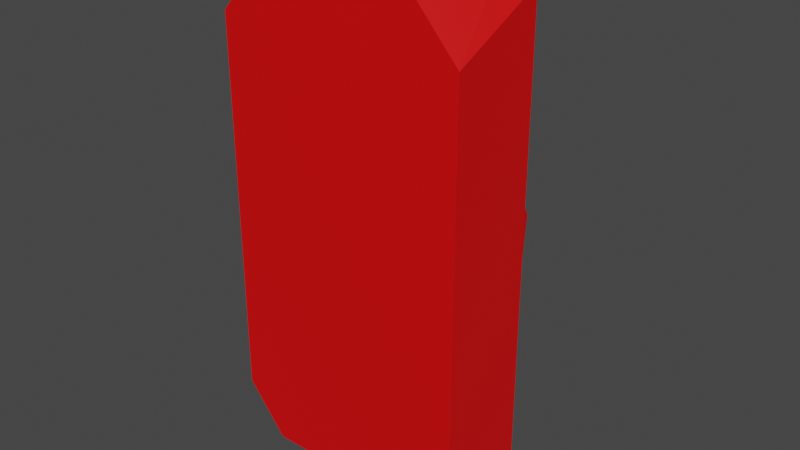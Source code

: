 # Source: Body1.blend  (saved by Blender 3.4.6; exported with 4.5.12 LTS)
import bpy
from mathutils import Matrix  # noqa: F401  (used for matrix-valued properties, if any)

bpy.ops.wm.read_factory_settings(use_empty=True)
scene = bpy.context.scene
scene.name = 'Scene'

# ---- collections
col_collection = bpy.data.collections.new('Collection'); scene.collection.children.link(col_collection)

# ---- materials (node trees are filled in below, after node groups)
mat_material = bpy.data.materials.new('Material')
mat_material.alpha_threshold = 0.0
mat_material.use_transparent_shadow = False
mat_material.roughness = 0.5
mat_material.line_color = (0.0, 0.0, 0.0, 1.0)

# ---- material node trees
mat_material.use_nodes = True; mat_material.node_tree.nodes.clear()
_N = mat_material.node_tree.nodes; _L = mat_material.node_tree.links
n0 = _N.new('ShaderNodeOutputMaterial'); n0.name = 'Material Output'; n0.location = (300, 300)
n1 = _N.new('ShaderNodeBsdfPrincipled'); n1.name = 'Principled BSDF'; n1.location = (10, 300)
n1.distribution = 'GGX'
n1.subsurface_method = 'RANDOM_WALK_SKIN'
n1.inputs[0].default_value = (0.8, 0.0, 0.0008479, 1.0)
n1.inputs[3].default_value = 1.45
n1.inputs[27].default_value = (0.0, 0.0, 0.0, 1.0)
n1.inputs[28].default_value = 1.0
_L.new(n1.outputs[0], n0.inputs[0])
n0.is_active_output = True

# ---- world
world_world = bpy.data.worlds.new('World'); scene.world = world_world
world_world.use_nodes = True; world_world.node_tree.nodes.clear()
_N = world_world.node_tree.nodes; _L = world_world.node_tree.links
n0 = _N.new('ShaderNodeOutputWorld'); n0.name = 'World Output'; n0.location = (300, 300)
n1 = _N.new('ShaderNodeBackground'); n1.name = 'Background'; n1.location = (10, 300)
n1.inputs[0].default_value = (0.05088, 0.05088, 0.05088, 1.0)
_L.new(n1.outputs[0], n0.inputs[0])
n0.is_active_output = True
world_world.color = (0.05088, 0.05088, 0.05088)
world_world.use_sun_shadow = False
world_world.sun_shadow_jitter_overblur = 0.0

# ---- meshes
me_cube_001 = bpy.data.meshes.new('Cube.001')
me_cube_001.from_pydata([(-2.562, -1.601, 3.999), (-2.562, 0.3992, 4.932), (-2.562, -1.601, -3.833), (-2.562, 0.3992, -4.861), (2.562, -1.601, 3.999), (2.562, 0.3992, 4.932), (2.562, -1.601, -3.833), (2.562, 0.3992, -4.861), (1.732, -1.601, -4.861), (-1.732, -1.601, -4.861), (-2.006, 0.3992, -5.726), (2.006, 0.3992, -5.726), (-1.732, -1.601, 4.932), (1.732, -1.601, 4.932), (2.006, 0.3992, 5.612), (-2.006, 0.3992, 5.612), (-2.562, -1.601, 1.792), (-2.562, 0.3992, 1.792), (2.562, -1.601, 1.792), (2.562, 0.3992, 1.792), (2.006, 0.3992, 1.977), (-2.006, 0.3992, 1.977), (-1.732, -1.601, 1.792), (1.732, -1.601, 1.792), (-1.732, 1.464, -3.17), (1.732, 1.464, -3.17), (1.732, 1.791, 0.07751), (-1.732, 1.791, 0.07751)], [], [(16, 17, 3, 2), (8, 11, 7, 6), (18, 19, 5, 4), (12, 15, 1, 0), (23, 18, 4, 13), (21, 17, 1, 15), (19, 20, 14, 5), (20, 21, 15, 14), (16, 22, 12, 0), (22, 23, 13, 12), (4, 5, 14, 13), (13, 14, 15, 12), (2, 3, 10, 9), (9, 10, 11, 8), (9, 8, 23, 22), (2, 9, 22, 16), (11, 10, 24, 25), (7, 11, 20, 19), (10, 3, 17, 21), (8, 6, 18, 23), (6, 7, 19, 18), (0, 1, 17, 16), (25, 24, 27, 26), (10, 21, 27, 24), (21, 20, 26, 27), (20, 11, 25, 26)])
_uv = me_cube_001.uv_layers.new(name='UVMap')
_uv.uv.foreach_set('vector', [0.5204, 0.05123, 0.7473, 0.1647, 0.6702, 0.3189, 0.4552, 0.1816, 0.3481, 0.3957, 0.5751, 0.5092, 0.5567, 0.5459, 0.3179, 0.4562, 0.2527, 0.5866, 0.4796, 0.7001, 0.4433, 0.7729, 0.2271, 0.6378, 0.1211, 0.8497, 0.3481, 0.9632, 0.3298, 0.9999, 0.07513, 0.8972, 0.2159, 0.5683, 0.2527, 0.5866, 0.2271, 0.6378, 0.1795, 0.641, 0.6699, 0.7953, 0.7066, 0.8136, 0.6702, 0.8864, 0.6335, 0.868, 0.4796, 0.7001, 0.5164, 0.7185, 0.48, 0.7913, 0.4433, 0.7729, 0.5164, 0.7185, 0.6699, 0.7953, 0.6335, 0.868, 0.48, 0.7913, 0.02566, 0.4731, 0.06242, 0.4915, 0.02603, 0.5643, 8.853e-05, 0.5243, 0.06242, 0.4915, 0.2159, 0.5683, 0.1795, 0.641, 0.02603, 0.5643, 0.2271, 0.6378, 0.4433, 0.7729, 0.4249, 0.8097, 0.1979, 0.6962, 0.1979, 0.6962, 0.4249, 0.8097, 0.3481, 0.9632, 0.1211, 0.8497, 0.4552, 0.1816, 0.6702, 0.3189, 0.6519, 0.3557, 0.4249, 0.2422, 0.4249, 0.2422, 0.6519, 0.3557, 0.5751, 0.5092, 0.3481, 0.3957, 0.1395, 0.3373, 0.293, 0.4141, 0.2159, 0.5683, 0.06242, 0.4915, 0.09086, 0.3427, 0.1395, 0.3373, 0.06242, 0.4915, 0.02566, 0.4731, 0.5751, 0.5092, 0.6519, 0.3557, 0.6519, 0.3557, 0.5751, 0.5092, 0.5567, 0.5459, 0.5935, 0.5643, 0.5164, 0.7185, 0.4796, 0.7001, 0.747, 0.641, 0.7837, 0.6594, 0.7066, 0.8136, 0.6699, 0.7953, 0.293, 0.4141, 0.3179, 0.4562, 0.2527, 0.5866, 0.2159, 0.5683, 0.3179, 0.4562, 0.5567, 0.5459, 0.4796, 0.7001, 0.2527, 0.5866, 0.5459, 8.853e-05, 0.7837, 0.09195, 0.7473, 0.1647, 0.5204, 0.05123, 0.5935, 0.5643, 0.747, 0.641, 0.6699, 0.7953, 0.5164, 0.7185, 0.747, 0.641, 0.6699, 0.7953, 0.6699, 0.7953, 0.747, 0.641, 0.6699, 0.7953, 0.5164, 0.7185, 0.5164, 0.7185, 0.6699, 0.7953, 0.5164, 0.7185, 0.5935, 0.5643, 0.5935, 0.5643, 0.5164, 0.7185])
me_cube_001.materials.append(mat_material)
me_cube_001.update()

# ---- objects
ob_body11 = bpy.data.objects.new('body11', me_cube_001)

# ---- transforms, parenting, visibility, modifiers, constraints
ob_body11.location = (0.0, 0.0, 0.0)

# ---- collection membership
col_collection.objects.link(ob_body11)

# ---- scene / render settings (as saved in the file)
scene.frame_start = 1; scene.frame_end = 250; scene.frame_set(1)
scene.render.engine = 'BLENDER_EEVEE_NEXT'
scene.cycles.sampling_pattern = 'TABULATED_SOBOL'
scene.cycles.use_light_tree = False
scene.view_settings.view_transform = 'Filmic'
bpy.context.view_layer.update()

# ---- added for rendering (the .blend has no active camera and no usable light): camera, sun
cam_auto = bpy.data.cameras.new('AutoCamera')
cam_auto.lens = 50.0
cam_auto.sensor_width = 36.0
cam_auto.clip_end = 1000.0
ob_auto_camera = bpy.data.objects.new('AutoCamera', cam_auto)
scene.collection.objects.link(ob_auto_camera)
ob_auto_camera.location = (11.9317, -14.2231, 9.4887)
ob_auto_camera.rotation_euler = (1.09748, -7.21219e-08, 0.694738)
scene.camera = ob_auto_camera
light_auto_sun = bpy.data.lights.new('AutoSun', 'SUN')
light_auto_sun.energy = 3.0
light_auto_sun.angle = 0.0523599
ob_auto_sun = bpy.data.objects.new('AutoSun', light_auto_sun)
scene.collection.objects.link(ob_auto_sun)
ob_auto_sun.rotation_euler = (0.872665, 0.174533, 0.523599)
bpy.context.view_layer.update()

